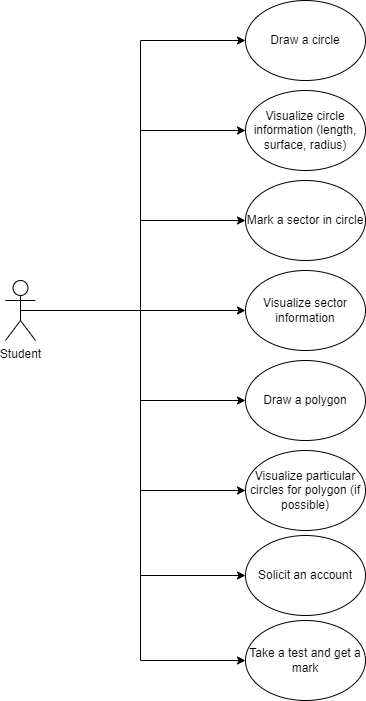

The diagram above was exported from draw.io. Its source (the exported page's mxGraphModel, read from the mxfile embedded in the PNG):
<mxGraphModel dx="794" dy="430" grid="1" gridSize="10" guides="1" tooltips="1" connect="1" arrows="1" fold="1" page="1" pageScale="1" pageWidth="827" pageHeight="1169" math="0" shadow="0">
  <root>
    <mxCell id="0" />
    <mxCell id="1" parent="0" />
    <mxCell id="ezWw9jKFFnk9UJz1_lKn-9" style="edgeStyle=orthogonalEdgeStyle;rounded=0;orthogonalLoop=1;jettySize=auto;html=1;exitX=0.5;exitY=0.5;exitDx=0;exitDy=0;exitPerimeter=0;entryX=0;entryY=0.5;entryDx=0;entryDy=0;" parent="1" source="ezWw9jKFFnk9UJz1_lKn-1" target="ezWw9jKFFnk9UJz1_lKn-2" edge="1">
      <mxGeometry relative="1" as="geometry" />
    </mxCell>
    <mxCell id="ezWw9jKFFnk9UJz1_lKn-10" style="edgeStyle=orthogonalEdgeStyle;rounded=0;orthogonalLoop=1;jettySize=auto;html=1;exitX=0.5;exitY=0.5;exitDx=0;exitDy=0;exitPerimeter=0;entryX=0;entryY=0.5;entryDx=0;entryDy=0;" parent="1" source="ezWw9jKFFnk9UJz1_lKn-1" target="ezWw9jKFFnk9UJz1_lKn-3" edge="1">
      <mxGeometry relative="1" as="geometry" />
    </mxCell>
    <mxCell id="ezWw9jKFFnk9UJz1_lKn-12" style="edgeStyle=orthogonalEdgeStyle;rounded=0;orthogonalLoop=1;jettySize=auto;html=1;exitX=0.5;exitY=0.5;exitDx=0;exitDy=0;exitPerimeter=0;entryX=0;entryY=0.5;entryDx=0;entryDy=0;" parent="1" source="ezWw9jKFFnk9UJz1_lKn-1" target="ezWw9jKFFnk9UJz1_lKn-5" edge="1">
      <mxGeometry relative="1" as="geometry" />
    </mxCell>
    <mxCell id="ezWw9jKFFnk9UJz1_lKn-13" style="edgeStyle=orthogonalEdgeStyle;rounded=0;orthogonalLoop=1;jettySize=auto;html=1;exitX=0.5;exitY=0.5;exitDx=0;exitDy=0;exitPerimeter=0;entryX=0;entryY=0.5;entryDx=0;entryDy=0;" parent="1" source="ezWw9jKFFnk9UJz1_lKn-1" target="ezWw9jKFFnk9UJz1_lKn-6" edge="1">
      <mxGeometry relative="1" as="geometry" />
    </mxCell>
    <mxCell id="ezWw9jKFFnk9UJz1_lKn-14" style="edgeStyle=orthogonalEdgeStyle;rounded=0;orthogonalLoop=1;jettySize=auto;html=1;exitX=0.5;exitY=0.5;exitDx=0;exitDy=0;exitPerimeter=0;entryX=0;entryY=0.5;entryDx=0;entryDy=0;" parent="1" source="ezWw9jKFFnk9UJz1_lKn-1" target="ezWw9jKFFnk9UJz1_lKn-7" edge="1">
      <mxGeometry relative="1" as="geometry" />
    </mxCell>
    <mxCell id="ezWw9jKFFnk9UJz1_lKn-15" style="edgeStyle=orthogonalEdgeStyle;rounded=0;orthogonalLoop=1;jettySize=auto;html=1;exitX=0.5;exitY=0.5;exitDx=0;exitDy=0;exitPerimeter=0;entryX=0;entryY=0.5;entryDx=0;entryDy=0;" parent="1" source="ezWw9jKFFnk9UJz1_lKn-1" target="ezWw9jKFFnk9UJz1_lKn-8" edge="1">
      <mxGeometry relative="1" as="geometry" />
    </mxCell>
    <mxCell id="ezWw9jKFFnk9UJz1_lKn-16" style="edgeStyle=orthogonalEdgeStyle;rounded=0;orthogonalLoop=1;jettySize=auto;html=1;exitX=0.5;exitY=0.5;exitDx=0;exitDy=0;exitPerimeter=0;entryX=0;entryY=0.5;entryDx=0;entryDy=0;" parent="1" source="ezWw9jKFFnk9UJz1_lKn-1" target="ezWw9jKFFnk9UJz1_lKn-4" edge="1">
      <mxGeometry relative="1" as="geometry" />
    </mxCell>
    <mxCell id="ezWw9jKFFnk9UJz1_lKn-19" style="edgeStyle=orthogonalEdgeStyle;rounded=0;orthogonalLoop=1;jettySize=auto;html=1;exitX=0.5;exitY=0.5;exitDx=0;exitDy=0;exitPerimeter=0;entryX=0;entryY=0.5;entryDx=0;entryDy=0;" parent="1" source="ezWw9jKFFnk9UJz1_lKn-1" target="ezWw9jKFFnk9UJz1_lKn-17" edge="1">
      <mxGeometry relative="1" as="geometry" />
    </mxCell>
    <mxCell id="ezWw9jKFFnk9UJz1_lKn-1" value="Student" style="shape=umlActor;verticalLabelPosition=bottom;verticalAlign=top;html=1;outlineConnect=0;" parent="1" vertex="1">
      <mxGeometry x="160" y="290" width="30" height="60" as="geometry" />
    </mxCell>
    <mxCell id="ezWw9jKFFnk9UJz1_lKn-2" value="Draw a circle" style="ellipse;whiteSpace=wrap;html=1;" parent="1" vertex="1">
      <mxGeometry x="400" y="10" width="120" height="80" as="geometry" />
    </mxCell>
    <mxCell id="ezWw9jKFFnk9UJz1_lKn-3" value="Visualize circle information (length, surface, radius)" style="ellipse;whiteSpace=wrap;html=1;" parent="1" vertex="1">
      <mxGeometry x="400" y="100" width="120" height="80" as="geometry" />
    </mxCell>
    <mxCell id="ezWw9jKFFnk9UJz1_lKn-4" value="Mark a sector in circle" style="ellipse;whiteSpace=wrap;html=1;" parent="1" vertex="1">
      <mxGeometry x="400" y="190" width="120" height="80" as="geometry" />
    </mxCell>
    <mxCell id="ezWw9jKFFnk9UJz1_lKn-5" value="Visualize sector information" style="ellipse;whiteSpace=wrap;html=1;" parent="1" vertex="1">
      <mxGeometry x="400" y="280" width="120" height="80" as="geometry" />
    </mxCell>
    <mxCell id="ezWw9jKFFnk9UJz1_lKn-6" value="Draw a polygon" style="ellipse;whiteSpace=wrap;html=1;" parent="1" vertex="1">
      <mxGeometry x="400" y="370" width="120" height="80" as="geometry" />
    </mxCell>
    <mxCell id="ezWw9jKFFnk9UJz1_lKn-7" value="Visualize particular circles for polygon (if possible)" style="ellipse;whiteSpace=wrap;html=1;" parent="1" vertex="1">
      <mxGeometry x="400" y="460" width="120" height="80" as="geometry" />
    </mxCell>
    <mxCell id="ezWw9jKFFnk9UJz1_lKn-8" value="Solicit an account" style="ellipse;whiteSpace=wrap;html=1;" parent="1" vertex="1">
      <mxGeometry x="400" y="545" width="120" height="80" as="geometry" />
    </mxCell>
    <mxCell id="ezWw9jKFFnk9UJz1_lKn-17" value="Take a test and get a mark" style="ellipse;whiteSpace=wrap;html=1;" parent="1" vertex="1">
      <mxGeometry x="400" y="630" width="120" height="80" as="geometry" />
    </mxCell>
  </root>
</mxGraphModel>